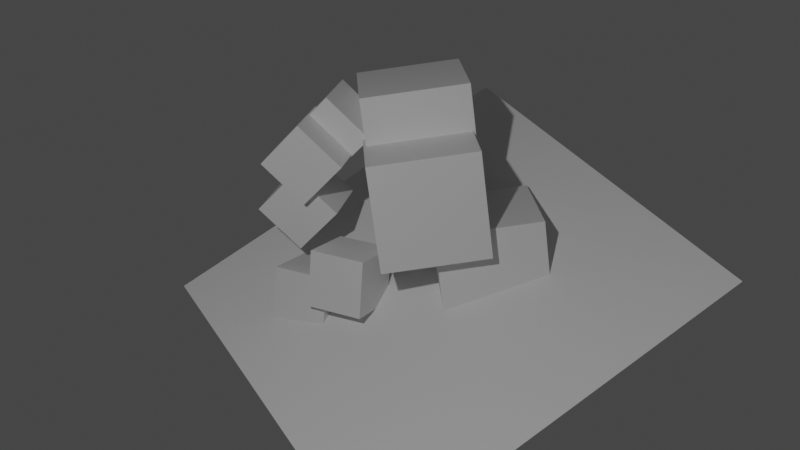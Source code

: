 # Source: scene2.blend  (saved by Blender 3.4.6; exported with 4.5.12 LTS)
import bpy
from mathutils import Matrix  # noqa: F401  (used for matrix-valued properties, if any)

bpy.ops.wm.read_factory_settings(use_empty=True)
scene = bpy.context.scene
scene.name = 'Scene'

# ---- collections
col_collection = bpy.data.collections.new('Collection'); scene.collection.children.link(col_collection)

# ---- materials (node trees are filled in below, after node groups)
mat_material = bpy.data.materials.new('Material')
mat_material.alpha_threshold = 0.0
mat_material.use_transparent_shadow = False
mat_material.roughness = 0.5
mat_material.line_color = (0.0, 0.0, 0.0, 1.0)
mat_material_001 = bpy.data.materials.new('Material.001')
mat_material_001.alpha_threshold = 0.0
mat_material_001.use_transparent_shadow = False
mat_material_001.roughness = 0.5
mat_material_001.line_color = (0.0, 0.0, 0.0, 1.0)
mat_material_002 = bpy.data.materials.new('Material.002')
mat_material_002.alpha_threshold = 0.0
mat_material_002.use_transparent_shadow = False
mat_material_002.roughness = 0.5
mat_material_002.line_color = (0.0, 0.0, 0.0, 1.0)
mat_material_003 = bpy.data.materials.new('Material.003')
mat_material_003.alpha_threshold = 0.0
mat_material_003.use_transparent_shadow = False
mat_material_003.roughness = 0.5
mat_material_003.line_color = (0.0, 0.0, 0.0, 1.0)
mat_material_004 = bpy.data.materials.new('Material.004')
mat_material_004.alpha_threshold = 0.0
mat_material_004.use_transparent_shadow = False
mat_material_004.roughness = 0.5
mat_material_004.line_color = (0.0, 0.0, 0.0, 1.0)
mat_material_005 = bpy.data.materials.new('Material.005')
mat_material_005.alpha_threshold = 0.0
mat_material_005.use_transparent_shadow = False
mat_material_005.roughness = 0.5
mat_material_005.line_color = (0.0, 0.0, 0.0, 1.0)
mat_material_006 = bpy.data.materials.new('Material.006')
mat_material_006.alpha_threshold = 0.0
mat_material_006.use_transparent_shadow = False
mat_material_006.roughness = 0.5
mat_material_006.line_color = (0.0, 0.0, 0.0, 1.0)
mat_material_007 = bpy.data.materials.new('Material.007')
mat_material_007.alpha_threshold = 0.0
mat_material_007.use_transparent_shadow = False
mat_material_007.roughness = 0.5
mat_material_007.line_color = (0.0, 0.0, 0.0, 1.0)

# ---- material node trees
mat_material.use_nodes = True; mat_material.node_tree.nodes.clear()
_N = mat_material.node_tree.nodes; _L = mat_material.node_tree.links
n0 = _N.new('ShaderNodeOutputMaterial'); n0.name = 'Material Output'; n0.location = (300, 300)
n1 = _N.new('ShaderNodeBsdfPrincipled'); n1.name = 'Principled BSDF'; n1.location = (10, 300)
n1.distribution = 'GGX'
n1.subsurface_method = 'RANDOM_WALK_SKIN'
n1.inputs[3].default_value = 1.45
n1.inputs[27].default_value = (0.0, 0.0, 0.0, 1.0)
n1.inputs[28].default_value = 1.0
_L.new(n1.outputs[0], n0.inputs[0])
n0.is_active_output = True
mat_material_001.use_nodes = True; mat_material_001.node_tree.nodes.clear()
_N = mat_material_001.node_tree.nodes; _L = mat_material_001.node_tree.links
n0 = _N.new('ShaderNodeOutputMaterial'); n0.name = 'Material Output'; n0.location = (300, 300)
n1 = _N.new('ShaderNodeBsdfPrincipled'); n1.name = 'Principled BSDF'; n1.location = (10, 300)
n1.distribution = 'GGX'
n1.subsurface_method = 'RANDOM_WALK_SKIN'
n1.inputs[3].default_value = 1.45
n1.inputs[27].default_value = (0.0, 0.0, 0.0, 1.0)
n1.inputs[28].default_value = 1.0
_L.new(n1.outputs[0], n0.inputs[0])
n0.is_active_output = True
mat_material_002.use_nodes = True; mat_material_002.node_tree.nodes.clear()
_N = mat_material_002.node_tree.nodes; _L = mat_material_002.node_tree.links
n0 = _N.new('ShaderNodeOutputMaterial'); n0.name = 'Material Output'; n0.location = (300, 300)
n1 = _N.new('ShaderNodeBsdfPrincipled'); n1.name = 'Principled BSDF'; n1.location = (10, 300)
n1.distribution = 'GGX'
n1.subsurface_method = 'RANDOM_WALK_SKIN'
n1.inputs[3].default_value = 1.45
n1.inputs[27].default_value = (0.0, 0.0, 0.0, 1.0)
n1.inputs[28].default_value = 1.0
_L.new(n1.outputs[0], n0.inputs[0])
n0.is_active_output = True
mat_material_003.use_nodes = True; mat_material_003.node_tree.nodes.clear()
_N = mat_material_003.node_tree.nodes; _L = mat_material_003.node_tree.links
n0 = _N.new('ShaderNodeOutputMaterial'); n0.name = 'Material Output'; n0.location = (300, 300)
n1 = _N.new('ShaderNodeBsdfPrincipled'); n1.name = 'Principled BSDF'; n1.location = (10, 300)
n1.distribution = 'GGX'
n1.subsurface_method = 'RANDOM_WALK_SKIN'
n1.inputs[3].default_value = 1.45
n1.inputs[27].default_value = (0.0, 0.0, 0.0, 1.0)
n1.inputs[28].default_value = 1.0
_L.new(n1.outputs[0], n0.inputs[0])
n0.is_active_output = True
mat_material_004.use_nodes = True; mat_material_004.node_tree.nodes.clear()
_N = mat_material_004.node_tree.nodes; _L = mat_material_004.node_tree.links
n0 = _N.new('ShaderNodeOutputMaterial'); n0.name = 'Material Output'; n0.location = (300, 300)
n1 = _N.new('ShaderNodeBsdfPrincipled'); n1.name = 'Principled BSDF'; n1.location = (10, 300)
n1.distribution = 'GGX'
n1.subsurface_method = 'RANDOM_WALK_SKIN'
n1.inputs[3].default_value = 1.45
n1.inputs[27].default_value = (0.0, 0.0, 0.0, 1.0)
n1.inputs[28].default_value = 1.0
_L.new(n1.outputs[0], n0.inputs[0])
n0.is_active_output = True
mat_material_005.use_nodes = True; mat_material_005.node_tree.nodes.clear()
_N = mat_material_005.node_tree.nodes; _L = mat_material_005.node_tree.links
n0 = _N.new('ShaderNodeOutputMaterial'); n0.name = 'Material Output'; n0.location = (300, 300)
n1 = _N.new('ShaderNodeBsdfPrincipled'); n1.name = 'Principled BSDF'; n1.location = (10, 300)
n1.distribution = 'GGX'
n1.subsurface_method = 'RANDOM_WALK_SKIN'
n1.inputs[3].default_value = 1.45
n1.inputs[27].default_value = (0.0, 0.0, 0.0, 1.0)
n1.inputs[28].default_value = 1.0
_L.new(n1.outputs[0], n0.inputs[0])
n0.is_active_output = True
mat_material_006.use_nodes = True; mat_material_006.node_tree.nodes.clear()
_N = mat_material_006.node_tree.nodes; _L = mat_material_006.node_tree.links
n0 = _N.new('ShaderNodeOutputMaterial'); n0.name = 'Material Output'; n0.location = (300, 300)
n1 = _N.new('ShaderNodeBsdfPrincipled'); n1.name = 'Principled BSDF'; n1.location = (10, 300)
n1.distribution = 'GGX'
n1.subsurface_method = 'RANDOM_WALK_SKIN'
n1.inputs[3].default_value = 1.45
n1.inputs[27].default_value = (0.0, 0.0, 0.0, 1.0)
n1.inputs[28].default_value = 1.0
_L.new(n1.outputs[0], n0.inputs[0])
n0.is_active_output = True
mat_material_007.use_nodes = True; mat_material_007.node_tree.nodes.clear()
_N = mat_material_007.node_tree.nodes; _L = mat_material_007.node_tree.links
n0 = _N.new('ShaderNodeOutputMaterial'); n0.name = 'Material Output'; n0.location = (300, 300)
n1 = _N.new('ShaderNodeBsdfPrincipled'); n1.name = 'Principled BSDF'; n1.location = (10, 300)
n1.distribution = 'GGX'
n1.subsurface_method = 'RANDOM_WALK_SKIN'
n1.inputs[3].default_value = 1.45
n1.inputs[27].default_value = (0.0, 0.0, 0.0, 1.0)
n1.inputs[28].default_value = 1.0
_L.new(n1.outputs[0], n0.inputs[0])
n0.is_active_output = True

# ---- world
world_world = bpy.data.worlds.new('World'); scene.world = world_world
world_world.use_nodes = True; world_world.node_tree.nodes.clear()
_N = world_world.node_tree.nodes; _L = world_world.node_tree.links
n0 = _N.new('ShaderNodeOutputWorld'); n0.name = 'World Output'; n0.location = (300, 300)
n1 = _N.new('ShaderNodeBackground'); n1.name = 'Background'; n1.location = (10, 300)
n1.inputs[0].default_value = (0.05088, 0.05088, 0.05088, 1.0)
_L.new(n1.outputs[0], n0.inputs[0])
n0.is_active_output = True
world_world.color = (0.05088, 0.05088, 0.05088)
world_world.use_sun_shadow = False
world_world.sun_shadow_jitter_overblur = 0.0

# ---- cameras
cam_camera = bpy.data.cameras.new('Camera')
cam_camera.clip_end = 100.0
cam_camera.ortho_scale = 7.314

# ---- lights
light_light = bpy.data.lights.new('Light', 'POINT')
light_light.transmission_factor = 0.0
light_light.energy = 1000.0
light_light.shadow_soft_size = 0.1
light_light.shadow_maximum_resolution = 0.006
light_light.use_absolute_resolution = True

# ---- meshes
me_cube = bpy.data.meshes.new('Cube')
me_cube.from_pydata([(1.0, 1.0, 1.0), (1.0, 1.0, -1.0), (1.0, -1.0, 1.0), (1.0, -1.0, -1.0), (-1.0, 1.0, 1.0), (-1.0, 1.0, -1.0), (-1.0, -1.0, 1.0), (-1.0, -1.0, -1.0)], [], [(0, 4, 6, 2), (3, 2, 6, 7), (7, 6, 4, 5), (5, 1, 3, 7), (1, 0, 2, 3), (5, 4, 0, 1)])
_uv = me_cube.uv_layers.new(name='UVMap')
_uv.uv.foreach_set('vector', [0.625, 0.5, 0.875, 0.5, 0.875, 0.75, 0.625, 0.75, 0.375, 0.75, 0.625, 0.75, 0.625, 1.0, 0.375, 1.0, 0.375, 0.0, 0.625, 0.0, 0.625, 0.25, 0.375, 0.25, 0.125, 0.5, 0.375, 0.5, 0.375, 0.75, 0.125, 0.75, 0.375, 0.5, 0.625, 0.5, 0.625, 0.75, 0.375, 0.75, 0.375, 0.25, 0.625, 0.25, 0.625, 0.5, 0.375, 0.5])
me_cube.materials.append(mat_material)
me_cube.use_mirror_vertex_groups = False
me_cube.update()
me_cube_001 = bpy.data.meshes.new('Cube.001')
me_cube_001.from_pydata([(1.0, 1.0, 1.0), (1.0, 1.0, -1.0), (1.0, -1.0, 1.0), (1.0, -1.0, -1.0), (-1.0, 1.0, 1.0), (-1.0, 1.0, -1.0), (-1.0, -1.0, 1.0), (-1.0, -1.0, -1.0)], [], [(0, 4, 6, 2), (3, 2, 6, 7), (7, 6, 4, 5), (5, 1, 3, 7), (1, 0, 2, 3), (5, 4, 0, 1)])
_uv = me_cube_001.uv_layers.new(name='UVMap')
_uv.uv.foreach_set('vector', [0.625, 0.5, 0.875, 0.5, 0.875, 0.75, 0.625, 0.75, 0.375, 0.75, 0.625, 0.75, 0.625, 1.0, 0.375, 1.0, 0.375, 0.0, 0.625, 0.0, 0.625, 0.25, 0.375, 0.25, 0.125, 0.5, 0.375, 0.5, 0.375, 0.75, 0.125, 0.75, 0.375, 0.5, 0.625, 0.5, 0.625, 0.75, 0.375, 0.75, 0.375, 0.25, 0.625, 0.25, 0.625, 0.5, 0.375, 0.5])
me_cube_001.materials.append(mat_material_001)
me_cube_001.use_mirror_vertex_groups = False
me_cube_001.update()
me_cube_002 = bpy.data.meshes.new('Cube.002')
me_cube_002.from_pydata([(1.0, 1.0, 1.0), (1.0, 1.0, -1.0), (1.0, -1.0, 1.0), (1.0, -1.0, -1.0), (-1.0, 1.0, 1.0), (-1.0, 1.0, -1.0), (-1.0, -1.0, 1.0), (-1.0, -1.0, -1.0)], [], [(0, 4, 6, 2), (3, 2, 6, 7), (7, 6, 4, 5), (5, 1, 3, 7), (1, 0, 2, 3), (5, 4, 0, 1)])
_uv = me_cube_002.uv_layers.new(name='UVMap')
_uv.uv.foreach_set('vector', [0.625, 0.5, 0.875, 0.5, 0.875, 0.75, 0.625, 0.75, 0.375, 0.75, 0.625, 0.75, 0.625, 1.0, 0.375, 1.0, 0.375, 0.0, 0.625, 0.0, 0.625, 0.25, 0.375, 0.25, 0.125, 0.5, 0.375, 0.5, 0.375, 0.75, 0.125, 0.75, 0.375, 0.5, 0.625, 0.5, 0.625, 0.75, 0.375, 0.75, 0.375, 0.25, 0.625, 0.25, 0.625, 0.5, 0.375, 0.5])
me_cube_002.materials.append(mat_material_002)
me_cube_002.use_mirror_vertex_groups = False
me_cube_002.update()
me_plane = bpy.data.meshes.new('Plane')
me_plane.from_pydata([(-1.0, -1.0, 0.0), (1.0, -1.0, 0.0), (-1.0, 1.0, 0.0), (1.0, 1.0, 0.0)], [], [(0, 1, 3, 2)])
_uv = me_plane.uv_layers.new(name='UVMap')
_uv.uv.foreach_set('vector', [0.0, 0.0, 1.0, 0.0, 1.0, 1.0, 0.0, 1.0])
me_plane.update()
me_cube_003 = bpy.data.meshes.new('Cube.003')
me_cube_003.from_pydata([(1.0, 1.0, 1.0), (1.0, 1.0, -1.0), (1.0, -1.0, 1.0), (1.0, -1.0, -1.0), (-1.0, 1.0, 1.0), (-1.0, 1.0, -1.0), (-1.0, -1.0, 1.0), (-1.0, -1.0, -1.0)], [], [(0, 4, 6, 2), (3, 2, 6, 7), (7, 6, 4, 5), (5, 1, 3, 7), (1, 0, 2, 3), (5, 4, 0, 1)])
_uv = me_cube_003.uv_layers.new(name='UVMap')
_uv.uv.foreach_set('vector', [0.625, 0.5, 0.875, 0.5, 0.875, 0.75, 0.625, 0.75, 0.375, 0.75, 0.625, 0.75, 0.625, 1.0, 0.375, 1.0, 0.375, 0.0, 0.625, 0.0, 0.625, 0.25, 0.375, 0.25, 0.125, 0.5, 0.375, 0.5, 0.375, 0.75, 0.125, 0.75, 0.375, 0.5, 0.625, 0.5, 0.625, 0.75, 0.375, 0.75, 0.375, 0.25, 0.625, 0.25, 0.625, 0.5, 0.375, 0.5])
me_cube_003.materials.append(mat_material_003)
me_cube_003.use_mirror_vertex_groups = False
me_cube_003.update()
me_cube_004 = bpy.data.meshes.new('Cube.004')
me_cube_004.from_pydata([(1.0, 1.0, 1.0), (1.0, 1.0, -1.0), (1.0, -1.0, 1.0), (1.0, -1.0, -1.0), (-1.0, 1.0, 1.0), (-1.0, 1.0, -1.0), (-1.0, -1.0, 1.0), (-1.0, -1.0, -1.0)], [], [(0, 4, 6, 2), (3, 2, 6, 7), (7, 6, 4, 5), (5, 1, 3, 7), (1, 0, 2, 3), (5, 4, 0, 1)])
_uv = me_cube_004.uv_layers.new(name='UVMap')
_uv.uv.foreach_set('vector', [0.625, 0.5, 0.875, 0.5, 0.875, 0.75, 0.625, 0.75, 0.375, 0.75, 0.625, 0.75, 0.625, 1.0, 0.375, 1.0, 0.375, 0.0, 0.625, 0.0, 0.625, 0.25, 0.375, 0.25, 0.125, 0.5, 0.375, 0.5, 0.375, 0.75, 0.125, 0.75, 0.375, 0.5, 0.625, 0.5, 0.625, 0.75, 0.375, 0.75, 0.375, 0.25, 0.625, 0.25, 0.625, 0.5, 0.375, 0.5])
me_cube_004.materials.append(mat_material_004)
me_cube_004.use_mirror_vertex_groups = False
me_cube_004.update()
me_cube_005 = bpy.data.meshes.new('Cube.005')
me_cube_005.from_pydata([(1.0, 1.0, 1.0), (1.0, 1.0, -1.0), (1.0, -1.0, 1.0), (1.0, -1.0, -1.0), (-1.0, 1.0, 1.0), (-1.0, 1.0, -1.0), (-1.0, -1.0, 1.0), (-1.0, -1.0, -1.0)], [], [(0, 4, 6, 2), (3, 2, 6, 7), (7, 6, 4, 5), (5, 1, 3, 7), (1, 0, 2, 3), (5, 4, 0, 1)])
_uv = me_cube_005.uv_layers.new(name='UVMap')
_uv.uv.foreach_set('vector', [0.625, 0.5, 0.875, 0.5, 0.875, 0.75, 0.625, 0.75, 0.375, 0.75, 0.625, 0.75, 0.625, 1.0, 0.375, 1.0, 0.375, 0.0, 0.625, 0.0, 0.625, 0.25, 0.375, 0.25, 0.125, 0.5, 0.375, 0.5, 0.375, 0.75, 0.125, 0.75, 0.375, 0.5, 0.625, 0.5, 0.625, 0.75, 0.375, 0.75, 0.375, 0.25, 0.625, 0.25, 0.625, 0.5, 0.375, 0.5])
me_cube_005.materials.append(mat_material_005)
me_cube_005.use_mirror_vertex_groups = False
me_cube_005.update()
me_cube_006 = bpy.data.meshes.new('Cube.006')
me_cube_006.from_pydata([(1.0, 1.0, 1.0), (1.0, 1.0, -1.0), (1.0, -1.0, 1.0), (1.0, -1.0, -1.0), (-1.0, 1.0, 1.0), (-1.0, 1.0, -1.0), (-1.0, -1.0, 1.0), (-1.0, -1.0, -1.0)], [], [(0, 4, 6, 2), (3, 2, 6, 7), (7, 6, 4, 5), (5, 1, 3, 7), (1, 0, 2, 3), (5, 4, 0, 1)])
_uv = me_cube_006.uv_layers.new(name='UVMap')
_uv.uv.foreach_set('vector', [0.625, 0.5, 0.875, 0.5, 0.875, 0.75, 0.625, 0.75, 0.375, 0.75, 0.625, 0.75, 0.625, 1.0, 0.375, 1.0, 0.375, 0.0, 0.625, 0.0, 0.625, 0.25, 0.375, 0.25, 0.125, 0.5, 0.375, 0.5, 0.375, 0.75, 0.125, 0.75, 0.375, 0.5, 0.625, 0.5, 0.625, 0.75, 0.375, 0.75, 0.375, 0.25, 0.625, 0.25, 0.625, 0.5, 0.375, 0.5])
me_cube_006.materials.append(mat_material_006)
me_cube_006.use_mirror_vertex_groups = False
me_cube_006.update()
me_cube_007 = bpy.data.meshes.new('Cube.007')
me_cube_007.from_pydata([(1.0, 1.0, 1.0), (1.0, 1.0, -1.0), (1.0, -1.0, 1.0), (1.0, -1.0, -1.0), (-1.0, 1.0, 1.0), (-1.0, 1.0, -1.0), (-1.0, -1.0, 1.0), (-1.0, -1.0, -1.0)], [], [(0, 4, 6, 2), (3, 2, 6, 7), (7, 6, 4, 5), (5, 1, 3, 7), (1, 0, 2, 3), (5, 4, 0, 1)])
_uv = me_cube_007.uv_layers.new(name='UVMap')
_uv.uv.foreach_set('vector', [0.625, 0.5, 0.875, 0.5, 0.875, 0.75, 0.625, 0.75, 0.375, 0.75, 0.625, 0.75, 0.625, 1.0, 0.375, 1.0, 0.375, 0.0, 0.625, 0.0, 0.625, 0.25, 0.375, 0.25, 0.125, 0.5, 0.375, 0.5, 0.375, 0.75, 0.125, 0.75, 0.375, 0.5, 0.625, 0.5, 0.625, 0.75, 0.375, 0.75, 0.375, 0.25, 0.625, 0.25, 0.625, 0.5, 0.375, 0.5])
me_cube_007.materials.append(mat_material_007)
me_cube_007.use_mirror_vertex_groups = False
me_cube_007.update()

# ---- objects
ob_cube = bpy.data.objects.new('Cube', me_cube)
ob_light = bpy.data.objects.new('Light', light_light)
ob_camera = bpy.data.objects.new('Camera', cam_camera)
ob_cube_001 = bpy.data.objects.new('Cube.001', me_cube_001)
ob_cube_002 = bpy.data.objects.new('Cube.002', me_cube_002)
ob_plane = bpy.data.objects.new('Plane', me_plane)
ob_cube_003 = bpy.data.objects.new('Cube.003', me_cube_003)
ob_cube_004 = bpy.data.objects.new('Cube.004', me_cube_004)
ob_cube_005 = bpy.data.objects.new('Cube.005', me_cube_005)
ob_cube_006 = bpy.data.objects.new('Cube.006', me_cube_006)
ob_cube_007 = bpy.data.objects.new('Cube.007', me_cube_007)

# ---- transforms, parenting, visibility, modifiers, constraints
ob_cube.location = (0.1301, 0.2463, 0.2326)
ob_cube.rotation_euler = (-0.09719, -0.1222, 0.8847)
ob_cube.scale = (0.556, 0.556, 0.556)
ob_cube.lock_rotations_4d = False
ob_cube.empty_display_type = 'ARROWS'
ob_cube.lineart.crease_threshold = 0.0
ob_light.location = (4.076, -6.801, 5.904)
ob_light.rotation_euler = (0.6503, 0.05522, 1.866)
ob_light.lock_rotations_4d = False
ob_light.empty_display_type = 'ARROWS'
ob_light.color = (0.0, 0.0, 0.0, 0.0)
ob_light.lineart.crease_threshold = 0.0
ob_camera.location = (7.359, -6.926, 4.958)
ob_camera.rotation_euler = (1.109, 0.0, 0.8149)
ob_camera.lock_rotations_4d = False
ob_camera.empty_display_type = 'ARROWS'
ob_camera.color = (0.0, 0.0, 0.0, 0.0)
ob_camera.display_type = 'WIRE'
ob_camera.lineart.crease_threshold = 0.0
ob_cube_001.location = (-0.4408, 0.6809, 0.6607)
ob_cube_001.rotation_euler = (-0.09719, -0.1222, 0.8847)
ob_cube_001.scale = (0.556, 0.556, 0.556)
ob_cube_001.lock_rotations_4d = False
ob_cube_001.empty_display_type = 'ARROWS'
ob_cube_001.lineart.crease_threshold = 0.0
ob_cube_002.location = (0.4661, 0.8475, -0.5903)
ob_cube_002.rotation_euler = (-0.09719, -0.1222, 0.8847)
ob_cube_002.scale = (0.556, 0.556, 0.556)
ob_cube_002.lock_rotations_4d = False
ob_cube_002.empty_display_type = 'ARROWS'
ob_cube_002.lineart.crease_threshold = 0.0
ob_plane.location = (0.2813, 0.2786, -0.7503)
ob_plane.rotation_euler = (0.164, -0.4178, 1.288)
ob_plane.scale = (2.155, 2.155, 2.155)
ob_cube_003.location = (-1.169, -0.2655, -0.1038)
ob_cube_003.rotation_euler = (-0.02345, 0.7363, 0.5645)
ob_cube_003.scale = (0.3047, 0.3047, 0.3047)
ob_cube_003.lock_rotations_4d = False
ob_cube_003.empty_display_type = 'ARROWS'
ob_cube_003.lineart.crease_threshold = 0.0
ob_cube_004.location = (-1.076, 0.1153, 0.6525)
ob_cube_004.rotation_euler = (-0.02345, 0.7363, 0.5645)
ob_cube_004.scale = (0.3047, 0.3047, 0.3047)
ob_cube_004.lock_rotations_4d = False
ob_cube_004.empty_display_type = 'ARROWS'
ob_cube_004.lineart.crease_threshold = 0.0
ob_cube_005.location = (-1.034, -0.3015, 0.4676)
ob_cube_005.rotation_euler = (-0.02345, 0.7363, 0.5645)
ob_cube_005.scale = (0.3047, 0.3047, 0.3047)
ob_cube_005.lock_rotations_4d = False
ob_cube_005.empty_display_type = 'ARROWS'
ob_cube_005.lineart.crease_threshold = 0.0
ob_cube_006.location = (-0.3787, -0.3518, -0.689)
ob_cube_006.rotation_euler = (1.667, 1.748, 2.003)
ob_cube_006.scale = (0.3047, 0.3047, 0.3047)
ob_cube_006.lock_rotations_4d = False
ob_cube_006.empty_display_type = 'ARROWS'
ob_cube_006.lineart.crease_threshold = 0.0
ob_cube_007.location = (-0.849, -0.4569, -1.026)
ob_cube_007.rotation_euler = (1.667, 1.748, 2.003)
ob_cube_007.scale = (0.3047, 0.3047, 0.3047)
ob_cube_007.lock_rotations_4d = False
ob_cube_007.empty_display_type = 'ARROWS'
ob_cube_007.lineart.crease_threshold = 0.0

# ---- collection membership
col_collection.objects.link(ob_cube)
col_collection.objects.link(ob_light)
col_collection.objects.link(ob_camera)
col_collection.objects.link(ob_cube_001)
col_collection.objects.link(ob_cube_002)
col_collection.objects.link(ob_plane)
col_collection.objects.link(ob_cube_003)
col_collection.objects.link(ob_cube_004)
col_collection.objects.link(ob_cube_005)
col_collection.objects.link(ob_cube_006)
col_collection.objects.link(ob_cube_007)

# ---- scene / render settings (as saved in the file)
scene.camera = ob_camera
scene.frame_start = 1; scene.frame_end = 250; scene.frame_set(1)
scene.render.engine = 'BLENDER_EEVEE_NEXT'
scene.cycles.sampling_pattern = 'TABULATED_SOBOL'
scene.cycles.use_light_tree = False
scene.view_settings.view_transform = 'Filmic'
bpy.context.view_layer.update()
